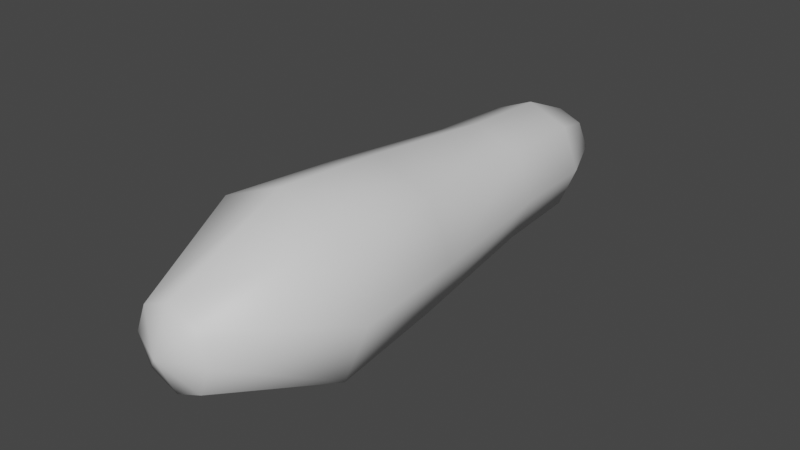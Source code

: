 # Source: animalcule.blend  (saved by Blender 2.83.19; exported with 4.5.12 LTS)
import bpy
from mathutils import Matrix  # noqa: F401  (used for matrix-valued properties, if any)

bpy.ops.wm.read_factory_settings(use_empty=True)
scene = bpy.context.scene
scene.name = 'Scene'

# ---- materials (node trees are filled in below, after node groups)
mat_animalcule = bpy.data.materials.new('animalcule')
mat_animalcule.use_transparent_shadow = False

# ---- material node trees
mat_animalcule.use_nodes = True; mat_animalcule.node_tree.nodes.clear()
_N = mat_animalcule.node_tree.nodes; _L = mat_animalcule.node_tree.links
n0 = _N.new('ShaderNodeBsdfPrincipled'); n0.name = 'Principled BSDF'; n0.location = (10, 300)
n0.distribution = 'GGX'
n0.subsurface_method = 'BURLEY'
n0.inputs[3].default_value = 1.45
n0.inputs[27].default_value = (0.0, 0.0, 0.0, 1.0)
n0.inputs[28].default_value = 1.0
n1 = _N.new('ShaderNodeOutputMaterial'); n1.name = 'Material Output'; n1.location = (300, 300)
_L.new(n0.outputs[0], n1.inputs[0])
n1.is_active_output = True

# ---- world
world_world = bpy.data.worlds.new('World'); scene.world = world_world
world_world.use_nodes = True; world_world.node_tree.nodes.clear()
_N = world_world.node_tree.nodes; _L = world_world.node_tree.links
n0 = _N.new('ShaderNodeOutputWorld'); n0.name = 'World Output'; n0.location = (300, 300)
n1 = _N.new('ShaderNodeBackground'); n1.name = 'Background'; n1.location = (10, 300)
n1.inputs[0].default_value = (0.05088, 0.05088, 0.05088, 1.0)
_L.new(n1.outputs[0], n0.inputs[0])
n0.is_active_output = True
world_world.color = (0.05088, 0.05088, 0.05088)
world_world.use_sun_shadow = False
world_world.sun_shadow_jitter_overblur = 0.0

# ---- meshes
me_circle = bpy.data.meshes.new('Circle')
me_circle.from_pydata([(-2.837e-09, -0.25, -0.1544), (-0.1092, -0.25, -0.1092), (-0.1544, -0.25, 8.305e-09), (-0.1092, -0.25, 0.1092), (1.066e-08, -0.25, 0.1544), (0.1092, -0.25, 0.1092), (0.1544, -0.25, -2.855e-10), (0.1092, -0.25, -0.1092), (8.882e-17, 0.35, -0.1), (-0.07071, 0.35, -0.07071), (-0.1, 0.35, 5.116e-09), (-0.07071, 0.35, 0.07071), (8.742e-09, 0.35, 0.1), (0.07071, 0.35, 0.07071), (0.1, 0.35, -4.474e-10), (0.07071, 0.35, -0.07071), (-2.917e-09, -0.45, -0.06852), (-0.04845, -0.45, -0.04845), (-0.06852, -0.45, 2.857e-09), (-0.04845, -0.45, 0.04845), (3.074e-09, -0.45, 0.06852), (0.04845, -0.45, 0.04845), (0.06852, -0.45, -9.555e-10), (0.04845, -0.45, -0.04845), (-2.556e-09, -0.05, -0.1366), (-0.09658, -0.05, -0.09658), (-0.1366, -0.05, 6.852e-09), (-0.09658, -0.05, 0.09658), (9.384e-09, -0.05, 0.1366), (0.09658, -0.05, 0.09658), (0.1366, -0.05, -7.467e-10), (0.09658, -0.05, -0.09658), (2.194e-09, 0.45, -0.05792), (-0.04096, 0.45, -0.04096), (-0.05792, 0.45, 2.65e-09), (-0.04096, 0.45, 0.04096), (7.258e-09, 0.45, 0.05792), (0.04096, 0.45, 0.04096), (0.05792, 0.45, -5.727e-10), (0.04096, 0.45, -0.04096), (0.07591, 0.2, 0.07591), (8.048e-09, 0.2, 0.1073), (-0.07591, 0.2, 0.07591), (-0.1073, 0.2, 5.334e-09), (-0.07591, 0.2, -0.07591), (-1.336e-09, 0.2, -0.1073), (0.07591, 0.2, -0.07591), (0.1073, 0.2, -6.38e-10), (3.636e-09, 0.48, 0.0), (-7.814e-09, -0.48, 3.571e-10)], [], [(5, 4, 20, 21), (3, 2, 18, 19), (1, 0, 16, 17), (0, 7, 23, 16), (6, 5, 21, 22), (4, 3, 19, 20), (2, 1, 17, 18), (7, 6, 22, 23), (6, 7, 31, 30), (4, 5, 29, 28), (2, 3, 27, 26), (0, 1, 25, 24), (7, 0, 24, 31), (5, 6, 30, 29), (3, 4, 28, 27), (1, 2, 26, 25), (41, 28, 29, 40), (42, 27, 28, 41), (43, 26, 27, 42), (44, 25, 26, 43), (45, 24, 25, 44), (46, 31, 24, 45), (47, 30, 31, 46), (12, 13, 37, 36), (10, 11, 35, 34), (8, 9, 33, 32), (15, 8, 32, 39), (14, 38, 37, 13), (11, 12, 36, 35), (9, 10, 34, 33), (14, 15, 39, 38), (14, 47, 46, 15), (15, 46, 45, 8), (8, 45, 44, 9), (9, 44, 43, 10), (10, 43, 42, 11), (11, 42, 41, 12), (12, 41, 40, 13), (30, 47, 40, 29), (14, 13, 40, 47), (33, 34, 48), (34, 35, 48), (35, 36, 48), (36, 37, 48), (37, 38, 48), (38, 39, 48), (39, 32, 48), (32, 33, 48), (17, 16, 49), (16, 23, 49), (23, 22, 49), (22, 21, 49), (21, 20, 49), (20, 19, 49), (19, 18, 49), (18, 17, 49)])
me_circle.polygons.foreach_set('use_smooth', [True] * 56)
_uv = me_circle.uv_layers.new(name='UVMap')
_uv.uv.foreach_set('vector', [0.0, 0.642, 0.08508, 0.6522, 0.1019, 0.8373, 0.06414, 0.8328, 0.2059, 0.6614, 0.2916, 0.6643, 0.1936, 0.8427, 0.1555, 0.8414, 1.0, 0.1869, 0.9143, 0.1832, 0.8806, 0.0, 0.9186, 0.001628, 0.9143, 0.1832, 0.7931, 0.1832, 0.8268, 5.57e-08, 0.8806, 0.0, 0.7069, 0.1813, 0.5861, 0.1906, 0.6027, 0.005417, 0.6563, 0.001293, 0.08508, 0.6522, 0.2059, 0.6614, 0.1555, 0.8414, 0.1019, 0.8373, 0.3774, 0.6637, 0.4986, 0.6637, 0.4649, 0.8373, 0.4111, 0.8373, 0.7926, 0.1784, 0.7069, 0.1813, 0.6563, 0.001293, 0.6944, 0.0, 0.7069, 0.1813, 0.7926, 0.1784, 0.7931, 0.366, 0.7172, 0.3686, 0.08508, 0.6522, 0.0, 0.642, 0.03395, 0.457, 0.1092, 0.466, 0.3774, 0.6637, 0.2916, 0.6519, 0.3085, 0.4662, 0.3844, 0.4766, 0.5843, 0.6519, 0.4986, 0.6637, 0.4916, 0.4766, 0.5674, 0.4662, 0.7931, 0.1832, 0.9143, 0.1832, 0.9073, 0.3706, 0.8001, 0.3706, 0.5861, 0.1906, 0.7069, 0.1813, 0.7172, 0.3686, 0.6103, 0.3768, 0.2059, 0.6614, 0.08508, 0.6522, 0.1092, 0.466, 0.2161, 0.4741, 0.4986, 0.6637, 0.3774, 0.6637, 0.3844, 0.4766, 0.4916, 0.4766, 0.1421, 0.2331, 0.1092, 0.466, 0.03395, 0.457, 0.08298, 0.226, 0.2261, 0.2395, 0.2161, 0.4741, 0.1092, 0.466, 0.1421, 0.2331, 0.3958, 0.2418, 0.3844, 0.4766, 0.3085, 0.4662, 0.3362, 0.2336, 0.4801, 0.2418, 0.4916, 0.4766, 0.3844, 0.4766, 0.3958, 0.2418, 0.5397, 0.2336, 0.5674, 0.4662, 0.4916, 0.4766, 0.4801, 0.2418, 0.8115, 0.6052, 0.8001, 0.3706, 0.9073, 0.3706, 0.8958, 0.6052, 0.7274, 0.6032, 0.7172, 0.3686, 0.7931, 0.366, 0.7871, 0.6011, 0.3073, 0.8373, 0.3858, 0.8373, 0.3693, 0.9088, 0.3238, 0.9088, 0.3987, 0.1023, 0.3432, 0.09465, 0.3831, 5.57e-08, 0.4152, 0.004408, 0.5327, 0.09465, 0.4772, 0.1023, 0.4607, 0.004408, 0.4929, 0.0, 0.8144, 0.7455, 0.8929, 0.7455, 0.8764, 0.8406, 0.8309, 0.8406, 0.7375, 0.7432, 0.7298, 0.8392, 0.6845, 0.8427, 0.6593, 0.7492, 0.2361, 0.09944, 0.1579, 0.09347, 0.183, 0.0, 0.2283, 0.003456, 0.4772, 0.1023, 0.3987, 0.1023, 0.4152, 0.004408, 0.4607, 0.004408, 0.7375, 0.7432, 0.7931, 0.7413, 0.762, 0.8381, 0.7298, 0.8392, 0.7375, 0.7432, 0.7274, 0.6032, 0.7871, 0.6011, 0.7931, 0.7413, 0.8144, 0.7455, 0.8115, 0.6052, 0.8958, 0.6052, 0.8929, 0.7455, 0.8929, 0.7455, 0.8958, 0.6052, 0.9554, 0.6077, 0.9484, 0.7479, 0.4772, 0.1023, 0.4801, 0.2418, 0.3958, 0.2418, 0.3987, 0.1023, 0.2916, 0.1013, 0.2857, 0.2415, 0.2261, 0.2395, 0.2361, 0.09944, 0.2361, 0.09944, 0.2261, 0.2395, 0.1421, 0.2331, 0.1579, 0.09347, 0.6042, 0.7559, 0.5843, 0.6167, 0.6434, 0.6096, 0.6593, 0.7492, 0.7172, 0.3686, 0.7274, 0.6032, 0.6434, 0.6096, 0.6103, 0.3768, 0.7375, 0.7432, 0.6593, 0.7492, 0.6434, 0.6096, 0.7274, 0.6032, 0.3238, 1.0, 0.2916, 0.9733, 0.3465, 0.9659, 0.2916, 0.9733, 0.2916, 0.9355, 0.3465, 0.9659, 0.2916, 0.9355, 0.3238, 0.9088, 0.3465, 0.9659, 0.3238, 0.9088, 0.3693, 0.9088, 0.3465, 0.9659, 0.3693, 0.9088, 0.4014, 0.9355, 0.3465, 0.9659, 0.4014, 0.9355, 0.4014, 0.9733, 0.3465, 0.9659, 0.4014, 0.9733, 0.3693, 1.0, 0.3465, 0.9659, 0.3693, 1.0, 0.3238, 1.0, 0.3465, 0.9659, 0.5228, 0.9209, 0.4872, 0.9556, 0.4511, 0.8964, 0.4872, 0.9556, 0.437, 0.9556, 0.4511, 0.8964, 0.437, 0.9556, 0.4014, 0.9209, 0.4511, 0.8964, 0.4014, 0.9209, 0.4014, 0.8719, 0.4511, 0.8964, 0.4014, 0.8719, 0.437, 0.8373, 0.4511, 0.8964, 0.437, 0.8373, 0.4872, 0.8373, 0.4511, 0.8964, 0.4872, 0.8373, 0.5228, 0.8719, 0.4511, 0.8964, 0.5228, 0.8719, 0.5228, 0.9209, 0.4511, 0.8964])
me_circle.materials.append(mat_animalcule)
me_circle.use_remesh_fix_poles = True
me_circle.use_remesh_preserve_attributes = False
me_circle.use_mirror_vertex_groups = False
me_circle.update()
arm_armature = bpy.data.armatures.new('Armature')  # bones are not reproduced

# ---- objects
ob_circle = bpy.data.objects.new('Circle', me_circle)
ob_armature = bpy.data.objects.new('Armature', arm_armature)

# ---- transforms, parenting, visibility, modifiers, constraints
ob_circle.parent = ob_armature
ob_circle.location = (0.0, 0.0, 0.0)
ob_circle.lineart.crease_threshold = 0.0
_vg = ob_circle.vertex_groups.new(name='Root')
_vg.add([0, 1, 2, 3, 4, 5, 6, 7, 8, 9, 10, 11, 12, 13, 14, 15, 16, 17, 18, 19, 20, 21, 22, 23, 24, 25, 26, 27, 28, 29, 30, 31, 32, 33, 34, 35, 36, 37, 38, 39, 40, 41, 42, 43, 44, 45, 46, 47, 48, 49], 1.0, 'REPLACE')
_m = ob_circle.modifiers.new('Armature', 'ARMATURE')
_m.object = ob_armature
ob_armature.location = (0.0, 0.0, 0.0)
ob_armature.lineart.crease_threshold = 0.0

# ---- collection membership
scene.collection.objects.link(ob_circle)
scene.collection.objects.link(ob_armature)

# ---- scene / render settings (as saved in the file)
scene.frame_start = 1; scene.frame_end = 250; scene.frame_set(1)
scene.render.engine = 'BLENDER_EEVEE_NEXT'
scene.cycles.use_denoising = False
scene.cycles.samples = 128
scene.cycles.sampling_pattern = 'TABULATED_SOBOL'
scene.cycles.use_adaptive_sampling = False
scene.cycles.use_light_tree = False
scene.view_settings.view_transform = 'Filmic'
bpy.context.view_layer.update()

# ---- added for rendering (the .blend has no active camera and no usable light): camera, sun
cam_auto = bpy.data.cameras.new('AutoCamera')
cam_auto.lens = 50.0
cam_auto.sensor_width = 36.0
cam_auto.clip_end = 1000.0
ob_auto_camera = bpy.data.objects.new('AutoCamera', cam_auto)
scene.collection.objects.link(ob_auto_camera)
ob_auto_camera.location = (0.975798, -1.17096, 0.780638)
ob_auto_camera.rotation_euler = (1.09748, -7.21219e-08, 0.694738)
scene.camera = ob_auto_camera
light_auto_sun = bpy.data.lights.new('AutoSun', 'SUN')
light_auto_sun.energy = 3.0
light_auto_sun.angle = 0.0523599
ob_auto_sun = bpy.data.objects.new('AutoSun', light_auto_sun)
scene.collection.objects.link(ob_auto_sun)
ob_auto_sun.rotation_euler = (0.872665, 0.174533, 0.523599)
bpy.context.view_layer.update()
